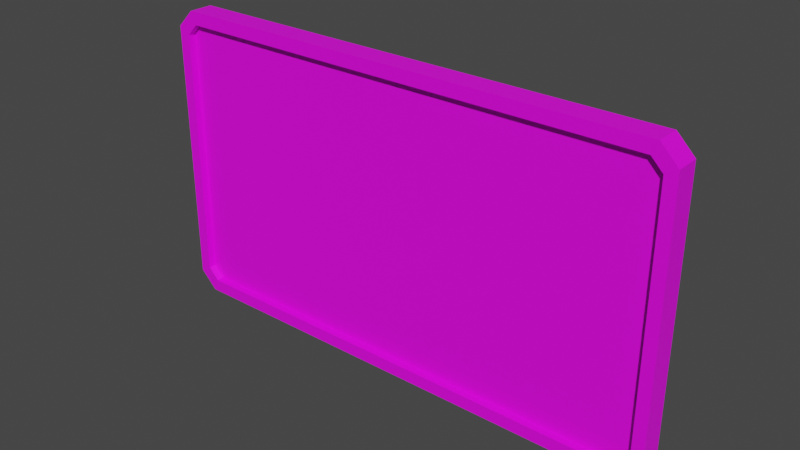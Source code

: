 # Source: thryfy_tablet.blend  (saved by Blender 3.3.6; exported with 4.5.12 LTS)
import bpy
from mathutils import Matrix  # noqa: F401  (used for matrix-valued properties, if any)

bpy.ops.wm.read_factory_settings(use_empty=True)
scene = bpy.context.scene
scene.name = 'Scene'

# ---- collections
col_collection = bpy.data.collections.new('Collection'); scene.collection.children.link(col_collection)

# ---- images (referenced by path relative to the original .blend; pixels are not part of the script)
import os
ASSET_DIR = os.environ.get("B2B_ASSET_DIR", "")  # directory of the original .blend (textures are referenced by path, not embedded)
HERE = os.path.dirname(os.path.abspath(__file__))  # packed textures are extracted next to this script under _unpacked/

def load_image(name, relpath, width, height, colorspace="sRGB"):
    """Load a texture the original file referenced (path relative to the .blend, or extracted next to this script)."""
    p = next((c for c in (os.path.join(HERE, relpath), os.path.join(ASSET_DIR, relpath)) if relpath and os.path.exists(c)), "")
    if p:
        img = bpy.data.images.load(p, check_existing=True)
        img.name = name
    else:  # same state as the original file: an image datablock whose file is absent (Cycles renders it pink)
        img = bpy.data.images.new(name, width, height)
        img.source = "FILE"
        img.filepath = "//" + (relpath or name)
    img.colorspace_settings.name = colorspace
    return img
img_logo_png = load_image('logo.png', 'logo.png', 1024, 1024, 'sRGB')

# ---- materials (node trees are filled in below, after node groups)
mat_material = bpy.data.materials.new('Material')
mat_material.alpha_threshold = 0.0
mat_material.use_transparent_shadow = False
mat_material.roughness = 0.5
mat_material.line_color = (0.0, 0.0, 0.0, 1.0)

# ---- material node trees
mat_material.use_nodes = True; mat_material.node_tree.nodes.clear()
_N = mat_material.node_tree.nodes; _L = mat_material.node_tree.links
n0 = _N.new('ShaderNodeOutputMaterial'); n0.name = 'Material Output'; n0.location = (300, 300)
n1 = _N.new('ShaderNodeBsdfPrincipled'); n1.name = 'Principled BSDF'; n1.location = (10, 300)
n1.distribution = 'GGX'
n1.subsurface_method = 'RANDOM_WALK_SKIN'
n1.inputs[3].default_value = 1.45
n1.inputs[27].default_value = (0.0, 0.0, 0.0, 1.0)
n1.inputs[28].default_value = 1.0
n2 = _N.new('ShaderNodeTexImage'); n2.name = 'Image Texture'; n2.location = (-554, 234)
n2.image = img_logo_png
_L.new(n1.outputs[0], n0.inputs[0])
_L.new(n2.outputs[0], n1.inputs[0])
n0.is_active_output = True

# ---- world
world_world = bpy.data.worlds.new('World'); scene.world = world_world
world_world.use_nodes = True; world_world.node_tree.nodes.clear()
_N = world_world.node_tree.nodes; _L = world_world.node_tree.links
n0 = _N.new('ShaderNodeOutputWorld'); n0.name = 'World Output'; n0.location = (300, 300)
n1 = _N.new('ShaderNodeBackground'); n1.name = 'Background'; n1.location = (10, 300)
n1.inputs[0].default_value = (0.05088, 0.05088, 0.05088, 1.0)
_L.new(n1.outputs[0], n0.inputs[0])
n0.is_active_output = True
world_world.color = (0.05088, 0.05088, 0.05088)
world_world.use_sun_shadow = False
world_world.sun_shadow_jitter_overblur = 0.0

# ---- meshes
me_cube = bpy.data.meshes.new('Cube')
me_cube.from_pydata([(-1.616, -0.09019, -1.0), (-1.731, -0.09019, -0.8847), (1.616, -0.09019, 1.0), (1.731, -0.09019, 0.8847), (-1.731, -0.09019, 0.8847), (-1.616, -0.09019, 1.0), (1.731, -0.09019, -0.8847), (1.616, -0.09019, -1.0), (0.381, 0.08365, 0.3556), (1.616, 0.0703, 1.0), (0.3816, 0.08365, 0.355), (1.731, 0.0703, 0.8847), (0.3816, 0.08365, -0.355), (1.731, 0.0703, -0.8847), (0.381, 0.08365, -0.3556), (1.616, 0.0703, -1.0), (-0.3816, 0.08365, 0.355), (-1.731, 0.0703, 0.8847), (-0.381, 0.08365, 0.3556), (-1.616, 0.0703, 1.0), (-0.381, 0.08365, -0.3556), (-1.616, 0.0703, -1.0), (-0.3816, 0.08365, -0.355), (-1.731, 0.0703, -0.8847), (-1.711, 0.09019, -0.8765), (-1.608, 0.09019, -0.9801), (1.711, 0.09019, 0.8765), (1.608, 0.09019, 0.9801), (-1.608, 0.09019, 0.9801), (-1.711, 0.09019, 0.8765), (1.608, 0.09019, -0.9801), (1.711, 0.09019, -0.8765), (-0.3815, 0.08365, -0.3551), (-0.3814, 0.08365, -0.3552), (-0.3813, 0.08365, -0.3553), (-0.3812, 0.08365, -0.3554), (-0.3811, 0.08365, -0.3555), (0.3815, 0.08365, 0.3551), (0.3814, 0.08365, 0.3552), (0.3813, 0.08365, 0.3553), (0.3812, 0.08365, 0.3554), (0.3811, 0.08365, 0.3555), (-0.3811, 0.08365, 0.3555), (-0.3812, 0.08365, 0.3554), (-0.3813, 0.08365, 0.3553), (-0.3814, 0.08365, 0.3552), (-0.3815, 0.08365, 0.3551), (0.3811, 0.08365, -0.3555), (0.3812, 0.08365, -0.3554), (0.3813, 0.08365, -0.3553), (0.3814, 0.08365, -0.3552), (0.3815, 0.08365, -0.3551), (-0.3029, 0.08365, -0.4241), (-0.1753, 0.08365, -0.4908), (6.524e-08, 0.08365, -0.5212), (0.1753, 0.08365, -0.4908), (0.3029, 0.08365, -0.4241), (-0.4429, 0.08365, 0.2747), (-0.4978, 0.08365, 0.1544), (-0.5212, 0.08365, -3.583e-09), (-0.4978, 0.08365, -0.1544), (-0.4429, 0.08365, -0.2747), (0.3029, 0.08365, 0.4241), (0.1753, 0.08365, 0.4908), (3.967e-08, 0.08365, 0.5212), (-0.1753, 0.08365, 0.4908), (-0.3029, 0.08365, 0.4241), (0.4429, 0.08365, -0.2747), (0.4978, 0.08365, -0.1544), (0.5212, 0.08365, -3.583e-09), (0.4978, 0.08365, 0.1544), (0.4429, 0.08365, 0.2747), (-0.3811, 0.05995, -0.3555), (-0.381, 0.05995, -0.3556), (0.3811, 0.05995, 0.3555), (0.381, 0.05995, 0.3556), (-0.3815, 0.05995, 0.3551), (-0.3816, 0.05995, 0.355), (0.3815, 0.05995, -0.3551), (0.3816, 0.05995, -0.355), (0.3029, 0.05995, -0.4241), (0.381, 0.05995, -0.3556), (-0.4429, 0.05995, -0.2747), (-0.3816, 0.05995, -0.355), (-0.3029, 0.05995, 0.4241), (-0.381, 0.05995, 0.3556), (0.4429, 0.05995, 0.2747), (0.3816, 0.05995, 0.355), (-0.3815, 0.05995, -0.3551), (-0.3814, 0.05995, -0.3552), (-0.3813, 0.05995, -0.3553), (-0.3812, 0.05995, -0.3554), (0.3815, 0.05995, 0.3551), (0.3814, 0.05995, 0.3552), (0.3813, 0.05995, 0.3553), (0.3812, 0.05995, 0.3554), (-0.3811, 0.05995, 0.3555), (-0.3812, 0.05995, 0.3554), (-0.3813, 0.05995, 0.3553), (-0.3814, 0.05995, 0.3552), (0.3811, 0.05995, -0.3555), (0.3812, 0.05995, -0.3554), (0.3813, 0.05995, -0.3553), (0.3814, 0.05995, -0.3552), (-0.3029, 0.05995, -0.4241), (-0.1753, 0.05995, -0.4908), (6.524e-08, 0.05995, -0.5212), (0.1753, 0.05995, -0.4908), (-0.4429, 0.05995, 0.2747), (-0.4978, 0.05995, 0.1544), (-0.5212, 0.05995, -3.583e-09), (-0.4978, 0.05995, -0.1544), (0.3029, 0.05995, 0.4241), (0.1753, 0.05995, 0.4908), (3.967e-08, 0.05995, 0.5212), (-0.1753, 0.05995, 0.4908), (0.4429, 0.05995, -0.2747), (0.4978, 0.05995, -0.1544), (0.5212, 0.05995, -3.583e-09), (0.4978, 0.05995, 0.1544), (1.579, -0.09019, 0.9155), (1.654, -0.09019, 0.8398), (1.725, -0.09019, 0.8873), (1.623, -0.09019, 0.9845), (-1.579, -0.04002, 0.9155), (-1.654, -0.04002, 0.8398), (1.654, -0.09019, -0.8398), (1.579, -0.09019, -0.9155), (1.623, -0.09019, -0.9845), (1.725, -0.09019, -0.8873), (1.579, -0.04002, -0.9155), (1.654, -0.04002, -0.8398), (-1.654, -0.09019, 0.8398), (-1.579, -0.09019, 0.9155), (-1.623, -0.09019, 0.9845), (-1.725, -0.09019, 0.8873), (1.654, -0.04002, 0.8398), (1.579, -0.04002, 0.9155), (-1.579, -0.09019, -0.9155), (-1.654, -0.09019, -0.8398), (-1.725, -0.09019, -0.8873), (-1.623, -0.09019, -0.9845), (-1.654, -0.04002, -0.8398), (-1.579, -0.04002, -0.9155)], [], [(5, 19, 17, 4), (21, 0, 1, 23), (128, 127, 138, 141, 0, 7), (13, 11, 3, 6), (7, 15, 13, 6), (9, 19, 5, 2), (1, 4, 17, 23), (21, 15, 7, 0), (9, 2, 3, 11), (120, 133, 124, 137), (141, 140, 1, 0), (140, 139, 132, 135, 4, 1), (123, 122, 3, 2), (132, 139, 142, 125), (129, 128, 7, 6), (135, 134, 5, 4), (138, 127, 130, 143), (122, 121, 126, 129, 6, 3), (134, 133, 120, 123, 2, 5), (130, 131, 136, 137, 124, 125, 142, 143), (24, 25, 21, 23), (26, 27, 9, 11), (28, 29, 17, 19), (30, 31, 13, 15), (15, 21, 25, 30), (23, 17, 29, 24), (19, 9, 27, 28), (11, 13, 31, 26), (61, 60, 111, 82), (22, 32, 33, 34, 35, 36, 20, 25, 24), (10, 37, 38, 39, 40, 41, 8, 27, 26), (18, 42, 43, 44, 45, 46, 16, 29, 28), (14, 47, 48, 49, 50, 51, 12, 31, 30), (20, 52, 53, 54, 55, 56, 14, 30, 25), (16, 57, 58, 59, 60, 61, 22, 24, 29), (8, 62, 63, 64, 65, 66, 18, 28, 27), (12, 67, 68, 69, 70, 71, 10, 26, 31), (34, 33, 89, 90), (47, 14, 81, 100), (14, 56, 80, 81), (60, 59, 110, 111), (33, 32, 88, 89), (46, 45, 99, 76), (12, 51, 78, 79), (59, 58, 109, 110), (32, 22, 83, 88), (45, 44, 98, 99), (16, 46, 76, 77), (58, 57, 108, 109), (71, 70, 119, 86), (44, 43, 97, 98), (8, 41, 74, 75), (57, 16, 77, 108), (70, 69, 118, 119), (43, 42, 96, 97), (20, 36, 72, 73), (56, 55, 107, 80), (69, 68, 117, 118), (42, 18, 85, 96), (55, 54, 106, 107), (68, 67, 116, 117), (41, 40, 95, 74), (54, 53, 105, 106), (67, 12, 79, 116), (40, 39, 94, 95), (53, 52, 104, 105), (66, 65, 115, 84), (39, 38, 93, 94), (52, 20, 73, 104), (65, 64, 114, 115), (38, 37, 92, 93), (51, 50, 103, 78), (64, 63, 113, 114), (37, 10, 87, 92), (50, 49, 102, 103), (10, 71, 86, 87), (63, 62, 112, 113), (36, 35, 91, 72), (49, 48, 101, 102), (18, 66, 84, 85), (62, 8, 75, 112), (35, 34, 90, 91), (95, 93, 112), (104, 73, 72), (91, 90, 89), (104, 72, 91), (107, 106, 118), (106, 105, 110), (111, 104, 82), (105, 104, 111), (104, 91, 88), (91, 89, 88), (88, 83, 104), (83, 82, 104), (111, 110, 105), (110, 109, 115), (114, 110, 115), (81, 80, 100), (80, 107, 117), (110, 114, 106), (109, 84, 115), (108, 77, 84), (77, 76, 84), (84, 109, 108), (100, 80, 101), (102, 101, 80), (102, 80, 79), (76, 99, 84), (99, 98, 84), (78, 103, 79), (103, 102, 79), (80, 117, 116), (98, 97, 84), (97, 96, 84), (118, 117, 107), (116, 79, 80), (96, 85, 84), (114, 113, 118), (86, 119, 112), (119, 118, 113), (114, 118, 106), (112, 75, 74), (113, 112, 119), (92, 87, 112), (87, 86, 112), (95, 94, 93), (93, 92, 112), (112, 74, 95), (22, 61, 82, 83), (48, 47, 100, 101), (120, 121, 122, 123), (126, 127, 128, 129), (132, 133, 134, 135), (138, 139, 140, 141), (126, 131, 130, 127), (142, 139, 138, 143), (120, 137, 136, 121), (132, 125, 124, 133), (126, 121, 136, 131)])
me_cube.polygons.foreach_set('use_smooth', [0, 0, 0, 0, 0, 0, 0, 0, 0, 0, 0, 0, 0, 0, 0, 0, 0, 0, 0, 0, 0, 0, 0, 0, 0, 0, 0, 0, 1, 0, 0, 0, 0, 0, 0, 0, 0, 1, 1, 1, 1, 1, 1, 1, 1, 1, 1, 1, 1, 1, 1, 1, 1, 1, 1, 1, 1, 1, 1, 1, 1, 1, 1, 1, 1, 1, 1, 1, 1, 1, 1, 1, 1, 1, 1, 1, 1, 1, 1, 1, 1, 1, 0, 0, 0, 0, 0, 0, 0, 0, 0, 0, 0, 0, 0, 0, 0, 0, 0, 0, 0, 0, 0, 0, 0, 0, 0, 0, 0, 0, 0, 0, 0, 0, 0, 0, 0, 0, 0, 0, 0, 0, 0, 0, 0, 0, 0, 0, 1, 1, 0, 0, 0, 0, 0, 0, 0, 0, 0])
_uv = me_cube.uv_layers.new(name='UVMap')
_uv.uv.foreach_set('vector', [0.7715, 0.5399, 0.7537, 0.5399, 0.7537, 0.5219, 0.7715, 0.5219, 0.736, 0.6371, 0.7537, 0.6371, 0.7537, 0.6551, 0.736, 0.6551, 0.517, 0.02669, 0.5246, 0.03158, 0.5246, 0.3801, 0.517, 0.385, 0.5153, 0.3842, 0.5153, 0.02747, 0.9559, 0.01475, 0.9559, 0.1566, 0.9381, 0.1566, 0.9381, 0.01475, 0.2945, 0.3969, 0.3122, 0.3969, 0.3122, 0.4149, 0.2945, 0.4149, 0.9559, 0.1746, 0.9559, 0.4198, 0.9381, 0.4198, 0.9381, 0.1746, 0.7715, 0.38, 0.7715, 0.5219, 0.7537, 0.5219, 0.7537, 0.38, 0.736, 0.6371, 0.736, 0.38, 0.7537, 0.38, 0.7537, 0.6371, 0.9559, 0.1746, 0.9381, 0.1746, 0.9381, 0.1566, 0.9559, 0.1566, 0.777, 0.3918, 0.777, 0.643, 0.7715, 0.643, 0.7715, 0.3918, 0.517, 0.385, 0.5277, 0.3962, 0.528, 0.3969, 0.5153, 0.3842, 0.5277, 0.3962, 0.533, 0.3885, 0.7183, 0.3885, 0.7236, 0.3962, 0.7233, 0.3969, 0.528, 0.3969, 0.7343, 0.02669, 0.7236, 0.01545, 0.7233, 0.01475, 0.736, 0.02747, 0.9559, 0.4007, 0.9559, 0.2661, 0.9614, 0.2661, 0.9614, 0.4007, 0.5277, 0.01545, 0.517, 0.02669, 0.5153, 0.02747, 0.528, 0.01475, 0.7236, 0.3962, 0.7343, 0.385, 0.736, 0.3842, 0.7233, 0.3969, 0.9559, 0.2542, 0.9559, 0.01475, 0.9614, 0.01475, 0.9614, 0.2542, 0.7236, 0.01545, 0.7183, 0.02322, 0.533, 0.02322, 0.5277, 0.01545, 0.528, 0.01475, 0.7233, 0.01475, 0.7343, 0.385, 0.7267, 0.3801, 0.7267, 0.03158, 0.7343, 0.02669, 0.736, 0.02747, 0.736, 0.3842, 0.736, 0.02311, 0.7444, 0.01475, 0.9298, 0.01475, 0.9381, 0.02311, 0.9381, 0.3716, 0.9298, 0.38, 0.7444, 0.38, 0.736, 0.3716, 0.3082, 0.01694, 0.2967, 0.02838, 0.2945, 0.02747, 0.3072, 0.01475, 0.5016, 0.3947, 0.5131, 0.3833, 0.5153, 0.3842, 0.5026, 0.3969, 0.5131, 0.02838, 0.5016, 0.01694, 0.5026, 0.01475, 0.5153, 0.02747, 0.2967, 0.3833, 0.3082, 0.3947, 0.3072, 0.3969, 0.2945, 0.3842, 0.2945, 0.3842, 0.2945, 0.02747, 0.2967, 0.02838, 0.2967, 0.3833, 0.3072, 0.01475, 0.5026, 0.01475, 0.5016, 0.01694, 0.3082, 0.01694, 0.5153, 0.02747, 0.5153, 0.3842, 0.5131, 0.3833, 0.5131, 0.02838, 0.5026, 0.3969, 0.3072, 0.3969, 0.3082, 0.3947, 0.5016, 0.3947, 0.3175, 0.4503, 0.3175, 0.4641, 0.3149, 0.4641, 0.3149, 0.4503, 0.3657, 0.1637, 0.3657, 0.1637, 0.3657, 0.1637, 0.3657, 0.1637, 0.3657, 0.1638, 0.3657, 0.1638, 0.3657, 0.1638, 0.2967, 0.02838, 0.3082, 0.01694, 0.4441, 0.2479, 0.4441, 0.2479, 0.4441, 0.2479, 0.4441, 0.2479, 0.4441, 0.2479, 0.4441, 0.2479, 0.4442, 0.2479, 0.5131, 0.3833, 0.5016, 0.3947, 0.4442, 0.1638, 0.4441, 0.1638, 0.4441, 0.1638, 0.4441, 0.1637, 0.4441, 0.1637, 0.4441, 0.1637, 0.4441, 0.1637, 0.5016, 0.01694, 0.5131, 0.02838, 0.3657, 0.2479, 0.3657, 0.2479, 0.3657, 0.2479, 0.3657, 0.2479, 0.3657, 0.2479, 0.3657, 0.2479, 0.3657, 0.2479, 0.3082, 0.3947, 0.2967, 0.3833, 0.3657, 0.1638, 0.3581, 0.1724, 0.3507, 0.1865, 0.3474, 0.2058, 0.3507, 0.2252, 0.3581, 0.2393, 0.3657, 0.2479, 0.2967, 0.3833, 0.2967, 0.02838, 0.4441, 0.1637, 0.4352, 0.1569, 0.4219, 0.1509, 0.4049, 0.1483, 0.3879, 0.1509, 0.3746, 0.1569, 0.3657, 0.1637, 0.3082, 0.01694, 0.5016, 0.01694, 0.4442, 0.2479, 0.4517, 0.2393, 0.4591, 0.2252, 0.4624, 0.2058, 0.4591, 0.1865, 0.4517, 0.1724, 0.4442, 0.1638, 0.5131, 0.02838, 0.5131, 0.3833, 0.3657, 0.2479, 0.3746, 0.2547, 0.3879, 0.2608, 0.4049, 0.2634, 0.4219, 0.2608, 0.4352, 0.2547, 0.4441, 0.2479, 0.5016, 0.3947, 0.3082, 0.3947, 0.3175, 0.4391, 0.3175, 0.4392, 0.3149, 0.4392, 0.3149, 0.4391, 0.3227, 0.436, 0.3227, 0.4361, 0.3201, 0.4361, 0.3201, 0.436, 0.3227, 0.4361, 0.3227, 0.4475, 0.3201, 0.4475, 0.3201, 0.4361, 0.3175, 0.4641, 0.3175, 0.4782, 0.3149, 0.4782, 0.3149, 0.4641, 0.3175, 0.4392, 0.3175, 0.4392, 0.3149, 0.4392, 0.3149, 0.4392, 0.3175, 0.4392, 0.3175, 0.4392, 0.3201, 0.4392, 0.3201, 0.4392, 0.3227, 0.436, 0.3227, 0.436, 0.3201, 0.436, 0.3201, 0.436, 0.3175, 0.4782, 0.3175, 0.4641, 0.3201, 0.4641, 0.3201, 0.4782, 0.3175, 0.4392, 0.3175, 0.4392, 0.3149, 0.4392, 0.3149, 0.4392, 0.3175, 0.4392, 0.3175, 0.4391, 0.3201, 0.4391, 0.3201, 0.4392, 0.3175, 0.4392, 0.3175, 0.4392, 0.3201, 0.4392, 0.3201, 0.4392, 0.3175, 0.4641, 0.3175, 0.4503, 0.3201, 0.4503, 0.3201, 0.4641, 0.3149, 0.451, 0.3149, 0.4646, 0.3122, 0.4646, 0.3122, 0.451, 0.3175, 0.4391, 0.3175, 0.4391, 0.3201, 0.4391, 0.3201, 0.4391, 0.3149, 0.4399, 0.3149, 0.4399, 0.3122, 0.4399, 0.3122, 0.4399, 0.3175, 0.4503, 0.3175, 0.4392, 0.3201, 0.4392, 0.3201, 0.4503, 0.3149, 0.4646, 0.3149, 0.4783, 0.3122, 0.4783, 0.3122, 0.4646, 0.3175, 0.4391, 0.3175, 0.4391, 0.3201, 0.4391, 0.3201, 0.4391, 0.3175, 0.4391, 0.3175, 0.4391, 0.3149, 0.4391, 0.3149, 0.4391, 0.3227, 0.4475, 0.3227, 0.4625, 0.3201, 0.4625, 0.3201, 0.4475, 0.3227, 0.3969, 0.3227, 0.4111, 0.3201, 0.4111, 0.3201, 0.3969, 0.3175, 0.4391, 0.3175, 0.4391, 0.3201, 0.4391, 0.3201, 0.4391, 0.3227, 0.4625, 0.3227, 0.4782, 0.3201, 0.4782, 0.3201, 0.4625, 0.3227, 0.4111, 0.3227, 0.4249, 0.3201, 0.4249, 0.3201, 0.4111, 0.3149, 0.4399, 0.3149, 0.4399, 0.3122, 0.4399, 0.3122, 0.4399, 0.3175, 0.3969, 0.3175, 0.4127, 0.3149, 0.4127, 0.3149, 0.3969, 0.3227, 0.4249, 0.3227, 0.436, 0.3201, 0.436, 0.3201, 0.4249, 0.3149, 0.4399, 0.3149, 0.4399, 0.3122, 0.4399, 0.3122, 0.4399, 0.3175, 0.4127, 0.3175, 0.4277, 0.3149, 0.4277, 0.3149, 0.4127, 0.3175, 0.4277, 0.3175, 0.4127, 0.3201, 0.4127, 0.3201, 0.4277, 0.3149, 0.4399, 0.3149, 0.44, 0.3122, 0.44, 0.3122, 0.4399, 0.3175, 0.4277, 0.3175, 0.4391, 0.3149, 0.4391, 0.3149, 0.4277, 0.3175, 0.4127, 0.3175, 0.3969, 0.3201, 0.3969, 0.3201, 0.4127, 0.3149, 0.44, 0.3149, 0.44, 0.3122, 0.44, 0.3122, 0.44, 0.3227, 0.436, 0.3227, 0.436, 0.3201, 0.436, 0.3201, 0.436, 0.3149, 0.3969, 0.3149, 0.4132, 0.3122, 0.4132, 0.3122, 0.3969, 0.3149, 0.44, 0.3149, 0.44, 0.3122, 0.44, 0.3122, 0.44, 0.3227, 0.436, 0.3227, 0.436, 0.3201, 0.436, 0.3201, 0.436, 0.3149, 0.44, 0.3149, 0.451, 0.3122, 0.451, 0.3122, 0.44, 0.3149, 0.4132, 0.3149, 0.4285, 0.3122, 0.4285, 0.3122, 0.4132, 0.3175, 0.4391, 0.3175, 0.4391, 0.3149, 0.4391, 0.3149, 0.4391, 0.3227, 0.436, 0.3227, 0.436, 0.3201, 0.436, 0.3201, 0.436, 0.3175, 0.4391, 0.3175, 0.4277, 0.3201, 0.4277, 0.3201, 0.4391, 0.3149, 0.4285, 0.3149, 0.4399, 0.3122, 0.4399, 0.3122, 0.4285, 0.3175, 0.4391, 0.3175, 0.4391, 0.3149, 0.4391, 0.3149, 0.4391, 5.055e-05, 0.1737, 0.01746, 5.055e-05, 0.01746, 0.9999, 0.06718, 0.7029, 0.05493, 0.1231, 0.06718, 5.055e-05, 0.3201, 0.3969, 0.3201, 0.3969, 0.3201, 0.397, 0.3283, 0.4085, 0.3283, 0.397, 0.3283, 0.397, 0.1621, 0.5198, 0.2491, 0.5198, 0.004813, 0.7568, 0.2491, 0.5198, 0.336, 0.5198, 0.5101, 0.7568, 0.5101, 0.6779, 0.4229, 0.5198, 0.5101, 0.5991, 0.336, 0.5198, 0.4229, 0.5198, 0.5101, 0.6779, 0.3283, 0.4085, 0.3283, 0.397, 0.3283, 0.3969, 0.3283, 0.397, 0.3283, 0.3969, 0.3283, 0.3969, 0.01756, 0.1226, 0.02994, 5.055e-05, 0.02994, 0.7105, 0.5101, 0.5203, 0.5101, 0.5991, 0.4229, 0.5198, 0.5101, 0.6779, 0.5101, 0.7568, 0.336, 0.5198, 0.5101, 0.7568, 0.5101, 0.8356, 0.336, 0.9937, 0.2491, 0.9937, 0.5101, 0.7568, 0.336, 0.9937, 0.3283, 0.4084, 0.3283, 0.3969, 0.3283, 0.4084, 0.07587, 0.5462, 0.1621, 0.5198, 0.004813, 0.6779, 0.5101, 0.7568, 0.2491, 0.9937, 0.2491, 0.5198, 0.5101, 0.8356, 0.4223, 0.9679, 0.336, 0.9937, 0.5111, 0.8926, 0.5134, 0.9397, 0.4223, 0.9679, 0.3282, 0.4085, 0.3282, 0.4085, 0.3282, 0.3969, 0.4223, 0.9679, 0.5101, 0.8356, 0.5111, 0.8926, 0.04253, 0.7048, 0.05483, 5.055e-05, 0.05483, 0.7058, 0.3282, 0.4084, 0.3282, 0.4084, 0.3283, 0.3969, 0.3282, 0.4084, 0.3283, 0.3969, 0.3283, 0.4085, 0.3282, 0.4085, 0.3282, 0.4084, 0.3282, 0.3969, 0.3282, 0.4084, 0.3282, 0.4084, 0.3282, 0.3969, 0.3201, 0.3969, 0.3201, 0.3969, 0.3201, 0.397, 0.3201, 0.3969, 0.3201, 0.3969, 0.3201, 0.3969, 0.07587, 0.5462, 0.004813, 0.6779, 0.004813, 0.5991, 0.3282, 0.4084, 0.3282, 0.4084, 0.3282, 0.3969, 0.3282, 0.4084, 0.3282, 0.4084, 0.3282, 0.3969, 0.004813, 0.7568, 0.004813, 0.6779, 0.1621, 0.5198, 0.004813, 0.5991, 0.009674, 0.5687, 0.07587, 0.5462, 0.3282, 0.4084, 0.3282, 0.4084, 0.3282, 0.3969, 0.2491, 0.9937, 0.1621, 0.9937, 0.004813, 0.7568, 0.004813, 0.9144, 0.004813, 0.8356, 0.07521, 0.9937, 0.004813, 0.8356, 0.004813, 0.7568, 0.1621, 0.9937, 0.2491, 0.9937, 0.004813, 0.7568, 0.2491, 0.5198, 0.3283, 0.4084, 0.3283, 0.397, 0.3283, 0.3969, 0.1621, 0.9937, 0.07521, 0.9937, 0.004813, 0.8356, 0.03004, 0.1226, 0.04243, 5.055e-05, 0.04243, 0.7105, 0.004813, 0.9932, 0.004813, 0.9144, 0.07521, 0.9937, 0.3149, 0.3969, 0.3149, 0.3969, 0.3149, 0.3969, 0.3283, 0.3969, 0.3283, 0.3969, 0.3283, 0.4085, 0.3283, 0.4084, 0.3283, 0.3969, 0.3283, 0.3969, 0.3175, 0.4392, 0.3175, 0.4503, 0.3149, 0.4503, 0.3149, 0.4392, 0.3227, 0.436, 0.3227, 0.436, 0.3201, 0.436, 0.3201, 0.436, 0.7267, 0.03158, 0.7183, 0.02322, 0.7236, 0.01545, 0.7343, 0.02669, 0.533, 0.02322, 0.5246, 0.03158, 0.517, 0.02669, 0.5277, 0.01545, 0.7183, 0.3885, 0.7267, 0.3801, 0.7343, 0.385, 0.7236, 0.3962, 0.5246, 0.3801, 0.533, 0.3885, 0.5277, 0.3962, 0.517, 0.385, 0.7825, 0.3918, 0.777, 0.3918, 0.777, 0.38, 0.7825, 0.38, 0.9614, 0.2661, 0.9559, 0.2661, 0.9559, 0.2542, 0.9614, 0.2542, 0.777, 0.3918, 0.7715, 0.3918, 0.7715, 0.38, 0.777, 0.38, 0.3227, 0.3969, 0.3282, 0.3969, 0.3282, 0.4087, 0.3227, 0.4087, 0.7825, 0.3918, 0.7825, 0.5265, 0.777, 0.5265, 0.777, 0.3918])
me_cube.materials.append(mat_material)
me_cube.use_mirror_vertex_groups = False
me_cube.update()

# ---- objects
ob_cube = bpy.data.objects.new('Cube', me_cube)

# ---- transforms, parenting, visibility, modifiers, constraints
ob_cube.location = (0.0, 0.0, 0.0)
ob_cube.lock_rotations_4d = False
ob_cube.empty_display_type = 'ARROWS'
ob_cube.lineart.crease_threshold = 0.0

# ---- collection membership
col_collection.objects.link(ob_cube)

# ---- scene / render settings (as saved in the file)
scene.frame_start = 1; scene.frame_end = 250; scene.frame_set(1)
scene.render.engine = 'BLENDER_EEVEE_NEXT'
scene.cycles.sampling_pattern = 'TABULATED_SOBOL'
scene.cycles.use_light_tree = False
scene.view_settings.view_transform = 'Filmic'
bpy.context.view_layer.update()

# ---- added for rendering (the .blend has no active camera and no usable light): camera, sun
cam_auto = bpy.data.cameras.new('AutoCamera')
cam_auto.lens = 50.0
cam_auto.sensor_width = 36.0
cam_auto.clip_end = 1000.0
ob_auto_camera = bpy.data.objects.new('AutoCamera', cam_auto)
scene.collection.objects.link(ob_auto_camera)
ob_auto_camera.location = (3.70333, -4.44399, 2.96266)
ob_auto_camera.rotation_euler = (1.09748, -7.21219e-08, 0.694738)
scene.camera = ob_auto_camera
light_auto_sun = bpy.data.lights.new('AutoSun', 'SUN')
light_auto_sun.energy = 3.0
light_auto_sun.angle = 0.0523599
ob_auto_sun = bpy.data.objects.new('AutoSun', light_auto_sun)
scene.collection.objects.link(ob_auto_sun)
ob_auto_sun.rotation_euler = (0.872665, 0.174533, 0.523599)
bpy.context.view_layer.update()
